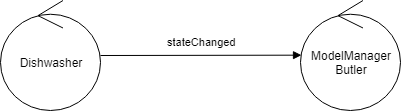

The diagram above was exported from draw.io. Its source (the exported page's mxGraphModel, read from the mxfile embedded in the PNG):
<mxGraphModel dx="838" dy="488" grid="1" gridSize="10" guides="1" tooltips="1" connect="1" arrows="1" fold="1" page="1" pageScale="1" pageWidth="827" pageHeight="1169" math="0" shadow="0">
  <root>
    <mxCell id="0" />
    <mxCell id="1" parent="0" />
    <mxCell id="s0b9L_krxAx5MLCL9W3s-25" value="Dishwasher" style="ellipse;shape=umlControl;whiteSpace=wrap;html=1;" parent="1" vertex="1">
      <mxGeometry x="210" y="330" width="100" height="110" as="geometry" />
    </mxCell>
    <mxCell id="s0b9L_krxAx5MLCL9W3s-26" value="ModelManager&lt;br&gt;Butler" style="ellipse;shape=umlControl;whiteSpace=wrap;html=1;" parent="1" vertex="1">
      <mxGeometry x="510" y="330" width="100" height="110" as="geometry" />
    </mxCell>
    <mxCell id="s0b9L_krxAx5MLCL9W3s-27" value="stateChanged" style="html=1;verticalAlign=bottom;endArrow=block;entryX=0.01;entryY=0.497;entryDx=0;entryDy=0;entryPerimeter=0;" parent="1" source="s0b9L_krxAx5MLCL9W3s-25" target="s0b9L_krxAx5MLCL9W3s-26" edge="1">
      <mxGeometry x="0.0152" y="5" width="80" relative="1" as="geometry">
        <mxPoint x="310" y="385" as="sourcePoint" />
        <mxPoint x="390" y="385" as="targetPoint" />
        <mxPoint as="offset" />
      </mxGeometry>
    </mxCell>
  </root>
</mxGraphModel>